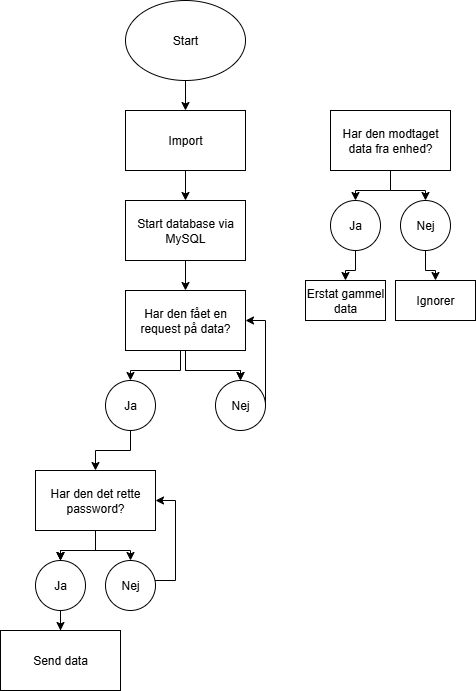

The diagram above was exported from draw.io. Its source (the exported page's mxGraphModel, read from the mxfile embedded in the PNG):
<mxGraphModel dx="786" dy="417" grid="1" gridSize="10" guides="1" tooltips="1" connect="1" arrows="1" fold="1" page="1" pageScale="1" pageWidth="850" pageHeight="1100" math="0" shadow="0">
  <root>
    <mxCell id="0" />
    <mxCell id="1" parent="0" />
    <mxCell id="aE4t80xLE5KtJmWlEx0v-3" value="" style="edgeStyle=orthogonalEdgeStyle;rounded=0;orthogonalLoop=1;jettySize=auto;html=1;" edge="1" parent="1" source="aE4t80xLE5KtJmWlEx0v-1" target="aE4t80xLE5KtJmWlEx0v-2">
      <mxGeometry relative="1" as="geometry" />
    </mxCell>
    <mxCell id="aE4t80xLE5KtJmWlEx0v-1" value="Start" style="ellipse;whiteSpace=wrap;html=1;" vertex="1" parent="1">
      <mxGeometry x="350" y="100" width="120" height="80" as="geometry" />
    </mxCell>
    <mxCell id="aE4t80xLE5KtJmWlEx0v-7" value="" style="edgeStyle=orthogonalEdgeStyle;rounded=0;orthogonalLoop=1;jettySize=auto;html=1;" edge="1" parent="1" source="aE4t80xLE5KtJmWlEx0v-2" target="aE4t80xLE5KtJmWlEx0v-6">
      <mxGeometry relative="1" as="geometry" />
    </mxCell>
    <mxCell id="aE4t80xLE5KtJmWlEx0v-2" value="Import" style="whiteSpace=wrap;html=1;" vertex="1" parent="1">
      <mxGeometry x="350" y="210" width="120" height="60" as="geometry" />
    </mxCell>
    <mxCell id="aE4t80xLE5KtJmWlEx0v-9" value="" style="edgeStyle=orthogonalEdgeStyle;rounded=0;orthogonalLoop=1;jettySize=auto;html=1;" edge="1" parent="1" source="aE4t80xLE5KtJmWlEx0v-6" target="aE4t80xLE5KtJmWlEx0v-8">
      <mxGeometry relative="1" as="geometry" />
    </mxCell>
    <mxCell id="aE4t80xLE5KtJmWlEx0v-6" value="Start database via MySQL" style="whiteSpace=wrap;html=1;" vertex="1" parent="1">
      <mxGeometry x="350" y="300" width="120" height="60" as="geometry" />
    </mxCell>
    <mxCell id="aE4t80xLE5KtJmWlEx0v-11" value="" style="edgeStyle=orthogonalEdgeStyle;rounded=0;orthogonalLoop=1;jettySize=auto;html=1;" edge="1" parent="1" source="aE4t80xLE5KtJmWlEx0v-8" target="aE4t80xLE5KtJmWlEx0v-10">
      <mxGeometry relative="1" as="geometry" />
    </mxCell>
    <mxCell id="aE4t80xLE5KtJmWlEx0v-13" value="" style="edgeStyle=orthogonalEdgeStyle;rounded=0;orthogonalLoop=1;jettySize=auto;html=1;" edge="1" parent="1" source="aE4t80xLE5KtJmWlEx0v-8" target="aE4t80xLE5KtJmWlEx0v-10">
      <mxGeometry relative="1" as="geometry" />
    </mxCell>
    <mxCell id="aE4t80xLE5KtJmWlEx0v-15" value="" style="edgeStyle=orthogonalEdgeStyle;rounded=0;orthogonalLoop=1;jettySize=auto;html=1;entryX=0.5;entryY=0;entryDx=0;entryDy=0;" edge="1" parent="1" target="aE4t80xLE5KtJmWlEx0v-14">
      <mxGeometry relative="1" as="geometry">
        <mxPoint x="405" y="450" as="sourcePoint" />
        <Array as="points">
          <mxPoint x="405" y="470" />
          <mxPoint x="355" y="470" />
        </Array>
      </mxGeometry>
    </mxCell>
    <mxCell id="aE4t80xLE5KtJmWlEx0v-8" value="Har den fået en request på data?" style="whiteSpace=wrap;html=1;" vertex="1" parent="1">
      <mxGeometry x="350" y="390" width="120" height="60" as="geometry" />
    </mxCell>
    <mxCell id="aE4t80xLE5KtJmWlEx0v-26" style="edgeStyle=orthogonalEdgeStyle;rounded=0;orthogonalLoop=1;jettySize=auto;html=1;entryX=1;entryY=0.5;entryDx=0;entryDy=0;" edge="1" parent="1" source="aE4t80xLE5KtJmWlEx0v-10" target="aE4t80xLE5KtJmWlEx0v-8">
      <mxGeometry relative="1" as="geometry">
        <Array as="points">
          <mxPoint x="490" y="420" />
        </Array>
      </mxGeometry>
    </mxCell>
    <mxCell id="aE4t80xLE5KtJmWlEx0v-10" value="Nej" style="ellipse;whiteSpace=wrap;html=1;" vertex="1" parent="1">
      <mxGeometry x="440" y="480" width="50" height="50" as="geometry" />
    </mxCell>
    <mxCell id="aE4t80xLE5KtJmWlEx0v-18" value="" style="edgeStyle=orthogonalEdgeStyle;rounded=0;orthogonalLoop=1;jettySize=auto;html=1;" edge="1" parent="1" source="aE4t80xLE5KtJmWlEx0v-14" target="aE4t80xLE5KtJmWlEx0v-17">
      <mxGeometry relative="1" as="geometry" />
    </mxCell>
    <mxCell id="aE4t80xLE5KtJmWlEx0v-14" value="Ja" style="ellipse;whiteSpace=wrap;html=1;" vertex="1" parent="1">
      <mxGeometry x="330" y="480" width="50" height="50" as="geometry" />
    </mxCell>
    <mxCell id="aE4t80xLE5KtJmWlEx0v-20" value="" style="edgeStyle=orthogonalEdgeStyle;rounded=0;orthogonalLoop=1;jettySize=auto;html=1;" edge="1" parent="1" source="aE4t80xLE5KtJmWlEx0v-17" target="aE4t80xLE5KtJmWlEx0v-19">
      <mxGeometry relative="1" as="geometry" />
    </mxCell>
    <mxCell id="aE4t80xLE5KtJmWlEx0v-21" value="" style="edgeStyle=orthogonalEdgeStyle;rounded=0;orthogonalLoop=1;jettySize=auto;html=1;" edge="1" parent="1" source="aE4t80xLE5KtJmWlEx0v-17" target="aE4t80xLE5KtJmWlEx0v-19">
      <mxGeometry relative="1" as="geometry" />
    </mxCell>
    <mxCell id="aE4t80xLE5KtJmWlEx0v-22" value="" style="edgeStyle=orthogonalEdgeStyle;rounded=0;orthogonalLoop=1;jettySize=auto;html=1;" edge="1" parent="1" source="aE4t80xLE5KtJmWlEx0v-17" target="aE4t80xLE5KtJmWlEx0v-19">
      <mxGeometry relative="1" as="geometry" />
    </mxCell>
    <mxCell id="aE4t80xLE5KtJmWlEx0v-24" style="edgeStyle=orthogonalEdgeStyle;rounded=0;orthogonalLoop=1;jettySize=auto;html=1;entryX=0.5;entryY=0;entryDx=0;entryDy=0;" edge="1" parent="1" source="aE4t80xLE5KtJmWlEx0v-17" target="aE4t80xLE5KtJmWlEx0v-23">
      <mxGeometry relative="1" as="geometry" />
    </mxCell>
    <mxCell id="aE4t80xLE5KtJmWlEx0v-17" value="Har den det rette password?" style="whiteSpace=wrap;html=1;" vertex="1" parent="1">
      <mxGeometry x="260" y="570" width="120" height="60" as="geometry" />
    </mxCell>
    <mxCell id="aE4t80xLE5KtJmWlEx0v-28" value="" style="edgeStyle=orthogonalEdgeStyle;rounded=0;orthogonalLoop=1;jettySize=auto;html=1;" edge="1" parent="1" source="aE4t80xLE5KtJmWlEx0v-19" target="aE4t80xLE5KtJmWlEx0v-27">
      <mxGeometry relative="1" as="geometry" />
    </mxCell>
    <mxCell id="aE4t80xLE5KtJmWlEx0v-19" value="Ja" style="ellipse;whiteSpace=wrap;html=1;" vertex="1" parent="1">
      <mxGeometry x="260" y="660" width="50" height="50" as="geometry" />
    </mxCell>
    <mxCell id="aE4t80xLE5KtJmWlEx0v-25" style="edgeStyle=orthogonalEdgeStyle;rounded=0;orthogonalLoop=1;jettySize=auto;html=1;entryX=1;entryY=0.5;entryDx=0;entryDy=0;" edge="1" parent="1" source="aE4t80xLE5KtJmWlEx0v-23" target="aE4t80xLE5KtJmWlEx0v-17">
      <mxGeometry relative="1" as="geometry">
        <Array as="points">
          <mxPoint x="400" y="680" />
          <mxPoint x="400" y="600" />
        </Array>
      </mxGeometry>
    </mxCell>
    <mxCell id="aE4t80xLE5KtJmWlEx0v-23" value="Nej" style="ellipse;whiteSpace=wrap;html=1;" vertex="1" parent="1">
      <mxGeometry x="330" y="660" width="50" height="50" as="geometry" />
    </mxCell>
    <mxCell id="aE4t80xLE5KtJmWlEx0v-27" value="Send data" style="whiteSpace=wrap;html=1;" vertex="1" parent="1">
      <mxGeometry x="225" y="730" width="120" height="60" as="geometry" />
    </mxCell>
    <mxCell id="aE4t80xLE5KtJmWlEx0v-31" value="" style="edgeStyle=orthogonalEdgeStyle;rounded=0;orthogonalLoop=1;jettySize=auto;html=1;" edge="1" parent="1" source="aE4t80xLE5KtJmWlEx0v-29" target="aE4t80xLE5KtJmWlEx0v-30">
      <mxGeometry relative="1" as="geometry" />
    </mxCell>
    <mxCell id="aE4t80xLE5KtJmWlEx0v-33" style="edgeStyle=orthogonalEdgeStyle;rounded=0;orthogonalLoop=1;jettySize=auto;html=1;entryX=0.5;entryY=0;entryDx=0;entryDy=0;" edge="1" parent="1" source="aE4t80xLE5KtJmWlEx0v-29" target="aE4t80xLE5KtJmWlEx0v-32">
      <mxGeometry relative="1" as="geometry" />
    </mxCell>
    <mxCell id="aE4t80xLE5KtJmWlEx0v-29" value="Har den modtaget data fra enhed?" style="rounded=0;whiteSpace=wrap;html=1;" vertex="1" parent="1">
      <mxGeometry x="555" y="210" width="120" height="60" as="geometry" />
    </mxCell>
    <mxCell id="aE4t80xLE5KtJmWlEx0v-35" value="" style="edgeStyle=orthogonalEdgeStyle;rounded=0;orthogonalLoop=1;jettySize=auto;html=1;" edge="1" parent="1" source="aE4t80xLE5KtJmWlEx0v-30" target="aE4t80xLE5KtJmWlEx0v-34">
      <mxGeometry relative="1" as="geometry" />
    </mxCell>
    <mxCell id="aE4t80xLE5KtJmWlEx0v-30" value="Ja" style="ellipse;whiteSpace=wrap;html=1;rounded=0;" vertex="1" parent="1">
      <mxGeometry x="555" y="300" width="50" height="50" as="geometry" />
    </mxCell>
    <mxCell id="aE4t80xLE5KtJmWlEx0v-40" style="edgeStyle=orthogonalEdgeStyle;rounded=0;orthogonalLoop=1;jettySize=auto;html=1;entryX=0.5;entryY=0;entryDx=0;entryDy=0;" edge="1" parent="1" source="aE4t80xLE5KtJmWlEx0v-32" target="aE4t80xLE5KtJmWlEx0v-39">
      <mxGeometry relative="1" as="geometry" />
    </mxCell>
    <mxCell id="aE4t80xLE5KtJmWlEx0v-32" value="Nej" style="ellipse;whiteSpace=wrap;html=1;rounded=0;" vertex="1" parent="1">
      <mxGeometry x="625" y="300" width="50" height="50" as="geometry" />
    </mxCell>
    <mxCell id="aE4t80xLE5KtJmWlEx0v-34" value="Erstat gammel data" style="whiteSpace=wrap;html=1;rounded=0;" vertex="1" parent="1">
      <mxGeometry x="530" y="380" width="80" height="40" as="geometry" />
    </mxCell>
    <mxCell id="aE4t80xLE5KtJmWlEx0v-39" value="Ignorer" style="rounded=0;whiteSpace=wrap;html=1;" vertex="1" parent="1">
      <mxGeometry x="620" y="380" width="80" height="40" as="geometry" />
    </mxCell>
  </root>
</mxGraphModel>